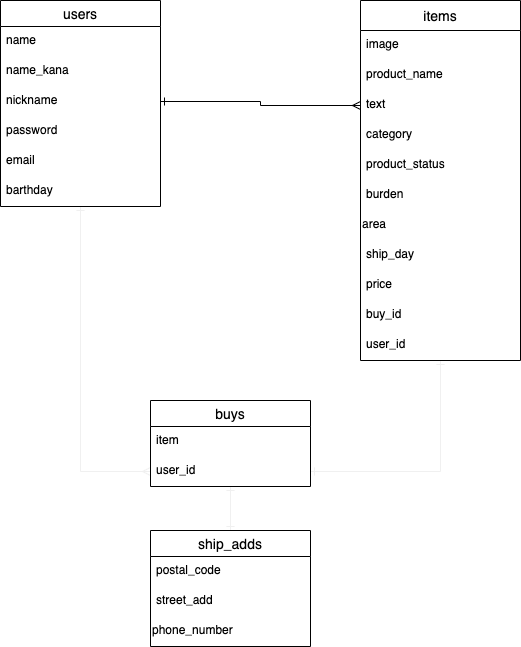

The diagram above was exported from draw.io. Its source (the exported page's mxGraphModel, read from the mxfile embedded in the PNG):
<mxGraphModel dx="559" dy="526" grid="1" gridSize="10" guides="1" tooltips="1" connect="1" arrows="1" fold="1" page="1" pageScale="1" pageWidth="827" pageHeight="1169" math="0" shadow="0">
  <root>
    <mxCell id="0" />
    <mxCell id="1" parent="0" />
    <mxCell id="20" style="edgeStyle=orthogonalEdgeStyle;rounded=0;orthogonalLoop=1;jettySize=auto;html=1;endArrow=ERmany;endFill=0;strokeColor=#f0f0f0;startArrow=ERone;startFill=0;" parent="1" source="2" target="18" edge="1">
      <mxGeometry relative="1" as="geometry" />
    </mxCell>
    <mxCell id="2" value="users" style="swimlane;fontStyle=0;childLayout=stackLayout;horizontal=1;startSize=26;horizontalStack=0;resizeParent=1;resizeParentMax=0;resizeLast=0;collapsible=1;marginBottom=0;align=center;fontSize=14;" parent="1" vertex="1">
      <mxGeometry x="10" y="120" width="160" height="206" as="geometry" />
    </mxCell>
    <mxCell id="3" value="name" style="text;strokeColor=none;fillColor=none;spacingLeft=4;spacingRight=4;overflow=hidden;rotatable=0;points=[[0,0.5],[1,0.5]];portConstraint=eastwest;fontSize=12;" parent="2" vertex="1">
      <mxGeometry y="26" width="160" height="30" as="geometry" />
    </mxCell>
    <mxCell id="31" value="name_kana" style="text;strokeColor=none;fillColor=none;spacingLeft=4;spacingRight=4;overflow=hidden;rotatable=0;points=[[0,0.5],[1,0.5]];portConstraint=eastwest;fontSize=12;opacity=10;" parent="2" vertex="1">
      <mxGeometry y="56" width="160" height="30" as="geometry" />
    </mxCell>
    <mxCell id="29" value="nickname" style="text;strokeColor=none;fillColor=none;spacingLeft=4;spacingRight=4;overflow=hidden;rotatable=0;points=[[0,0.5],[1,0.5]];portConstraint=eastwest;fontSize=12;" parent="2" vertex="1">
      <mxGeometry y="86" width="160" height="30" as="geometry" />
    </mxCell>
    <mxCell id="5" value="password" style="text;strokeColor=none;fillColor=none;spacingLeft=4;spacingRight=4;overflow=hidden;rotatable=0;points=[[0,0.5],[1,0.5]];portConstraint=eastwest;fontSize=12;" parent="2" vertex="1">
      <mxGeometry y="116" width="160" height="30" as="geometry" />
    </mxCell>
    <mxCell id="4" value="email" style="text;strokeColor=none;fillColor=none;spacingLeft=4;spacingRight=4;overflow=hidden;rotatable=0;points=[[0,0.5],[1,0.5]];portConstraint=eastwest;fontSize=12;" parent="2" vertex="1">
      <mxGeometry y="146" width="160" height="30" as="geometry" />
    </mxCell>
    <mxCell id="30" value="barthday" style="text;strokeColor=none;fillColor=none;spacingLeft=4;spacingRight=4;overflow=hidden;rotatable=0;points=[[0,0.5],[1,0.5]];portConstraint=eastwest;fontSize=12;" parent="2" vertex="1">
      <mxGeometry y="176" width="160" height="30" as="geometry" />
    </mxCell>
    <mxCell id="23" style="edgeStyle=orthogonalEdgeStyle;rounded=0;orthogonalLoop=1;jettySize=auto;html=1;entryX=1;entryY=0.5;entryDx=0;entryDy=0;endArrow=ERone;endFill=0;strokeColor=#f0f0f0;startArrow=ERone;startFill=0;" parent="1" source="6" target="18" edge="1">
      <mxGeometry relative="1" as="geometry" />
    </mxCell>
    <mxCell id="6" value="items" style="swimlane;fontStyle=0;childLayout=stackLayout;horizontal=1;startSize=30;horizontalStack=0;resizeParent=1;resizeParentMax=0;resizeLast=0;collapsible=1;marginBottom=0;align=center;fontSize=14;" parent="1" vertex="1">
      <mxGeometry x="370" y="120" width="160" height="360" as="geometry" />
    </mxCell>
    <mxCell id="7" value="image" style="text;strokeColor=none;fillColor=none;spacingLeft=4;spacingRight=4;overflow=hidden;rotatable=0;points=[[0,0.5],[1,0.5]];portConstraint=eastwest;fontSize=12;" parent="6" vertex="1">
      <mxGeometry y="30" width="160" height="30" as="geometry" />
    </mxCell>
    <mxCell id="33" value="product_name" style="text;strokeColor=none;fillColor=none;spacingLeft=4;spacingRight=4;overflow=hidden;rotatable=0;points=[[0,0.5],[1,0.5]];portConstraint=eastwest;fontSize=12;" parent="6" vertex="1">
      <mxGeometry y="60" width="160" height="30" as="geometry" />
    </mxCell>
    <mxCell id="8" value="text" style="text;strokeColor=none;fillColor=none;spacingLeft=4;spacingRight=4;overflow=hidden;rotatable=0;points=[[0,0.5],[1,0.5]];portConstraint=eastwest;fontSize=12;" parent="6" vertex="1">
      <mxGeometry y="90" width="160" height="30" as="geometry" />
    </mxCell>
    <mxCell id="39" value="category" style="text;strokeColor=none;fillColor=none;spacingLeft=4;spacingRight=4;overflow=hidden;rotatable=0;points=[[0,0.5],[1,0.5]];portConstraint=eastwest;fontSize=12;" parent="6" vertex="1">
      <mxGeometry y="120" width="160" height="30" as="geometry" />
    </mxCell>
    <mxCell id="40" value="product_status" style="text;strokeColor=none;fillColor=none;spacingLeft=4;spacingRight=4;overflow=hidden;rotatable=0;points=[[0,0.5],[1,0.5]];portConstraint=eastwest;fontSize=12;" parent="6" vertex="1">
      <mxGeometry y="150" width="160" height="30" as="geometry" />
    </mxCell>
    <mxCell id="41" value="burden" style="text;strokeColor=none;fillColor=none;spacingLeft=4;spacingRight=4;overflow=hidden;rotatable=0;points=[[0,0.5],[1,0.5]];portConstraint=eastwest;fontSize=12;" parent="6" vertex="1">
      <mxGeometry y="180" width="160" height="30" as="geometry" />
    </mxCell>
    <mxCell id="47" value="area" style="text;whiteSpace=wrap;html=1;" parent="6" vertex="1">
      <mxGeometry y="210" width="160" height="30" as="geometry" />
    </mxCell>
    <mxCell id="48" value="ship_day" style="text;strokeColor=none;fillColor=none;spacingLeft=4;spacingRight=4;overflow=hidden;rotatable=0;points=[[0,0.5],[1,0.5]];portConstraint=eastwest;fontSize=12;" parent="6" vertex="1">
      <mxGeometry y="240" width="160" height="30" as="geometry" />
    </mxCell>
    <mxCell id="49" value="price" style="text;strokeColor=none;fillColor=none;spacingLeft=4;spacingRight=4;overflow=hidden;rotatable=0;points=[[0,0.5],[1,0.5]];portConstraint=eastwest;fontSize=12;" parent="6" vertex="1">
      <mxGeometry y="270" width="160" height="30" as="geometry" />
    </mxCell>
    <mxCell id="12" value="buy_id" style="text;strokeColor=none;fillColor=none;spacingLeft=4;spacingRight=4;overflow=hidden;rotatable=0;points=[[0,0.5],[1,0.5]];portConstraint=eastwest;fontSize=12;" parent="6" vertex="1">
      <mxGeometry y="300" width="160" height="30" as="geometry" />
    </mxCell>
    <mxCell id="9" value="user_id" style="text;strokeColor=none;fillColor=none;spacingLeft=4;spacingRight=4;overflow=hidden;rotatable=0;points=[[0,0.5],[1,0.5]];portConstraint=eastwest;fontSize=12;" parent="6" vertex="1">
      <mxGeometry y="330" width="160" height="30" as="geometry" />
    </mxCell>
    <mxCell id="28" style="edgeStyle=orthogonalEdgeStyle;rounded=0;orthogonalLoop=1;jettySize=auto;html=1;entryX=0.5;entryY=0;entryDx=0;entryDy=0;endArrow=ERone;endFill=0;strokeColor=#f0f0f0;startArrow=ERone;startFill=0;" parent="1" source="16" target="24" edge="1">
      <mxGeometry relative="1" as="geometry" />
    </mxCell>
    <mxCell id="16" value="buys" style="swimlane;fontStyle=0;childLayout=stackLayout;horizontal=1;startSize=26;horizontalStack=0;resizeParent=1;resizeParentMax=0;resizeLast=0;collapsible=1;marginBottom=0;align=center;fontSize=14;" parent="1" vertex="1">
      <mxGeometry x="160" y="520" width="160" height="86" as="geometry" />
    </mxCell>
    <mxCell id="17" value="item" style="text;strokeColor=none;fillColor=none;spacingLeft=4;spacingRight=4;overflow=hidden;rotatable=0;points=[[0,0.5],[1,0.5]];portConstraint=eastwest;fontSize=12;" parent="16" vertex="1">
      <mxGeometry y="26" width="160" height="30" as="geometry" />
    </mxCell>
    <mxCell id="18" value="user_id" style="text;strokeColor=none;fillColor=none;spacingLeft=4;spacingRight=4;overflow=hidden;rotatable=0;points=[[0,0.5],[1,0.5]];portConstraint=eastwest;fontSize=12;" parent="16" vertex="1">
      <mxGeometry y="56" width="160" height="30" as="geometry" />
    </mxCell>
    <mxCell id="24" value="ship_adds" style="swimlane;fontStyle=0;childLayout=stackLayout;horizontal=1;startSize=26;horizontalStack=0;resizeParent=1;resizeParentMax=0;resizeLast=0;collapsible=1;marginBottom=0;align=center;fontSize=14;" parent="1" vertex="1">
      <mxGeometry x="160" y="650" width="160" height="116" as="geometry" />
    </mxCell>
    <mxCell id="51" value="postal_code" style="text;strokeColor=none;fillColor=none;spacingLeft=4;spacingRight=4;overflow=hidden;rotatable=0;points=[[0,0.5],[1,0.5]];portConstraint=eastwest;fontSize=12;" parent="24" vertex="1">
      <mxGeometry y="26" width="160" height="30" as="geometry" />
    </mxCell>
    <mxCell id="25" value="street_add" style="text;strokeColor=none;fillColor=none;spacingLeft=4;spacingRight=4;overflow=hidden;rotatable=0;points=[[0,0.5],[1,0.5]];portConstraint=eastwest;fontSize=12;" parent="24" vertex="1">
      <mxGeometry y="56" width="160" height="30" as="geometry" />
    </mxCell>
    <mxCell id="54" value="phone_number" style="text;whiteSpace=wrap;html=1;" parent="24" vertex="1">
      <mxGeometry y="86" width="160" height="30" as="geometry" />
    </mxCell>
    <mxCell id="55" style="edgeStyle=orthogonalEdgeStyle;rounded=0;orthogonalLoop=1;jettySize=auto;html=1;exitX=1;exitY=0.5;exitDx=0;exitDy=0;entryX=0;entryY=0.5;entryDx=0;entryDy=0;startArrow=ERone;startFill=0;endArrow=ERmany;endFill=0;" parent="1" source="29" target="8" edge="1">
      <mxGeometry relative="1" as="geometry" />
    </mxCell>
  </root>
</mxGraphModel>